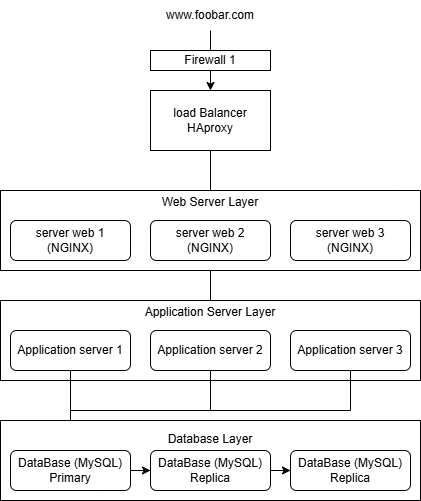

The diagram above was exported from draw.io. Its source (the exported page's mxGraphModel, read from the mxfile embedded in the PNG):
<mxGraphModel dx="1434" dy="786" grid="1" gridSize="10" guides="1" tooltips="1" connect="1" arrows="1" fold="1" page="1" pageScale="1" pageWidth="827" pageHeight="1169" math="0" shadow="0">
  <root>
    <mxCell id="0" />
    <mxCell id="1" parent="0" />
    <mxCell id="tM9cOCGW-cs4hTwkIajk-62" value="" style="edgeStyle=orthogonalEdgeStyle;rounded=0;orthogonalLoop=1;jettySize=auto;html=1;" edge="1" parent="1" source="tM9cOCGW-cs4hTwkIajk-16" target="tM9cOCGW-cs4hTwkIajk-56">
      <mxGeometry relative="1" as="geometry" />
    </mxCell>
    <mxCell id="tM9cOCGW-cs4hTwkIajk-16" value="load Balancer&lt;div&gt;HAproxy&lt;/div&gt;" style="rounded=0;whiteSpace=wrap;html=1;" vertex="1" parent="1">
      <mxGeometry x="354" y="140" width="120" height="60" as="geometry" />
    </mxCell>
    <mxCell id="tM9cOCGW-cs4hTwkIajk-37" value="" style="edgeStyle=orthogonalEdgeStyle;rounded=0;orthogonalLoop=1;jettySize=auto;html=1;" edge="1" parent="1" source="tM9cOCGW-cs4hTwkIajk-33" target="tM9cOCGW-cs4hTwkIajk-16">
      <mxGeometry relative="1" as="geometry" />
    </mxCell>
    <mxCell id="tM9cOCGW-cs4hTwkIajk-33" value="www.foobar.com" style="text;html=1;align=center;verticalAlign=middle;whiteSpace=wrap;rounded=0;" vertex="1" parent="1">
      <mxGeometry x="371" y="50" width="86" height="30" as="geometry" />
    </mxCell>
    <mxCell id="tM9cOCGW-cs4hTwkIajk-36" value="Firewall 1" style="rounded=0;whiteSpace=wrap;html=1;" vertex="1" parent="1">
      <mxGeometry x="354" y="100" width="120" height="20" as="geometry" />
    </mxCell>
    <mxCell id="tM9cOCGW-cs4hTwkIajk-64" value="" style="edgeStyle=orthogonalEdgeStyle;rounded=0;orthogonalLoop=1;jettySize=auto;html=1;" edge="1" parent="1" source="tM9cOCGW-cs4hTwkIajk-53" target="tM9cOCGW-cs4hTwkIajk-60">
      <mxGeometry relative="1" as="geometry" />
    </mxCell>
    <mxCell id="tM9cOCGW-cs4hTwkIajk-53" value="Web Server Layer&lt;div&gt;&lt;br&gt;&lt;/div&gt;&lt;div&gt;&lt;br&gt;&lt;/div&gt;&lt;div&gt;&lt;br&gt;&lt;/div&gt;&lt;div&gt;&lt;br&gt;&lt;/div&gt;" style="rounded=0;whiteSpace=wrap;html=1;" vertex="1" parent="1">
      <mxGeometry x="204" y="240" width="420" height="80" as="geometry" />
    </mxCell>
    <mxCell id="tM9cOCGW-cs4hTwkIajk-54" value="server web 1&lt;div&gt;(NGINX)&lt;/div&gt;" style="rounded=1;whiteSpace=wrap;html=1;" vertex="1" parent="1">
      <mxGeometry x="214" y="270" width="120" height="40" as="geometry" />
    </mxCell>
    <mxCell id="tM9cOCGW-cs4hTwkIajk-55" value="server web 3&lt;div&gt;(NGINX)&lt;/div&gt;" style="rounded=1;whiteSpace=wrap;html=1;" vertex="1" parent="1">
      <mxGeometry x="494" y="270" width="120" height="40" as="geometry" />
    </mxCell>
    <mxCell id="tM9cOCGW-cs4hTwkIajk-56" value="server web 2&lt;div&gt;(NGINX)&lt;/div&gt;" style="rounded=1;whiteSpace=wrap;html=1;" vertex="1" parent="1">
      <mxGeometry x="354" y="270" width="120" height="40" as="geometry" />
    </mxCell>
    <mxCell id="tM9cOCGW-cs4hTwkIajk-57" value="Application Server Layer&lt;div&gt;&lt;br&gt;&lt;/div&gt;&lt;div&gt;&lt;br&gt;&lt;/div&gt;&lt;div&gt;&lt;br&gt;&lt;/div&gt;&lt;div&gt;&lt;br&gt;&lt;/div&gt;" style="rounded=0;whiteSpace=wrap;html=1;" vertex="1" parent="1">
      <mxGeometry x="204" y="350" width="420" height="80" as="geometry" />
    </mxCell>
    <mxCell id="tM9cOCGW-cs4hTwkIajk-74" style="edgeStyle=orthogonalEdgeStyle;rounded=0;orthogonalLoop=1;jettySize=auto;html=1;exitX=0.5;exitY=1;exitDx=0;exitDy=0;" edge="1" parent="1" source="tM9cOCGW-cs4hTwkIajk-58" target="tM9cOCGW-cs4hTwkIajk-67">
      <mxGeometry relative="1" as="geometry" />
    </mxCell>
    <mxCell id="tM9cOCGW-cs4hTwkIajk-58" value="Application server 1" style="rounded=1;whiteSpace=wrap;html=1;" vertex="1" parent="1">
      <mxGeometry x="214" y="380" width="120" height="40" as="geometry" />
    </mxCell>
    <mxCell id="tM9cOCGW-cs4hTwkIajk-76" style="edgeStyle=orthogonalEdgeStyle;rounded=0;orthogonalLoop=1;jettySize=auto;html=1;exitX=0.5;exitY=1;exitDx=0;exitDy=0;" edge="1" parent="1" source="tM9cOCGW-cs4hTwkIajk-59" target="tM9cOCGW-cs4hTwkIajk-67">
      <mxGeometry relative="1" as="geometry" />
    </mxCell>
    <mxCell id="tM9cOCGW-cs4hTwkIajk-59" value="Application server 3" style="rounded=1;whiteSpace=wrap;html=1;" vertex="1" parent="1">
      <mxGeometry x="494" y="380" width="120" height="40" as="geometry" />
    </mxCell>
    <mxCell id="tM9cOCGW-cs4hTwkIajk-75" style="edgeStyle=orthogonalEdgeStyle;rounded=0;orthogonalLoop=1;jettySize=auto;html=1;exitX=0.5;exitY=1;exitDx=0;exitDy=0;entryX=0.5;entryY=0;entryDx=0;entryDy=0;" edge="1" parent="1" source="tM9cOCGW-cs4hTwkIajk-60" target="tM9cOCGW-cs4hTwkIajk-67">
      <mxGeometry relative="1" as="geometry" />
    </mxCell>
    <mxCell id="tM9cOCGW-cs4hTwkIajk-60" value="Application server 2" style="rounded=1;whiteSpace=wrap;html=1;" vertex="1" parent="1">
      <mxGeometry x="354" y="380" width="120" height="40" as="geometry" />
    </mxCell>
    <mxCell id="tM9cOCGW-cs4hTwkIajk-65" value="&lt;div&gt;Database Layer&lt;/div&gt;&lt;div&gt;&lt;br&gt;&lt;/div&gt;&lt;div&gt;&lt;br&gt;&lt;/div&gt;&lt;div&gt;&lt;br&gt;&lt;/div&gt;" style="rounded=0;whiteSpace=wrap;html=1;" vertex="1" parent="1">
      <mxGeometry x="204" y="470" width="420" height="80" as="geometry" />
    </mxCell>
    <mxCell id="tM9cOCGW-cs4hTwkIajk-70" value="" style="edgeStyle=orthogonalEdgeStyle;rounded=0;orthogonalLoop=1;jettySize=auto;html=1;" edge="1" parent="1" source="tM9cOCGW-cs4hTwkIajk-67" target="tM9cOCGW-cs4hTwkIajk-68">
      <mxGeometry relative="1" as="geometry" />
    </mxCell>
    <mxCell id="tM9cOCGW-cs4hTwkIajk-67" value="DataBase (MySQL)&lt;div&gt;Primary&lt;/div&gt;" style="rounded=1;whiteSpace=wrap;html=1;" vertex="1" parent="1">
      <mxGeometry x="214" y="500" width="120" height="40" as="geometry" />
    </mxCell>
    <mxCell id="tM9cOCGW-cs4hTwkIajk-71" value="" style="edgeStyle=orthogonalEdgeStyle;rounded=0;orthogonalLoop=1;jettySize=auto;html=1;" edge="1" parent="1" source="tM9cOCGW-cs4hTwkIajk-68" target="tM9cOCGW-cs4hTwkIajk-69">
      <mxGeometry relative="1" as="geometry" />
    </mxCell>
    <mxCell id="tM9cOCGW-cs4hTwkIajk-68" value="DataBase (MySQL)&lt;div&gt;Replica&lt;span style=&quot;color: rgba(0, 0, 0, 0); font-family: monospace; font-size: 0px; text-align: start; text-wrap-mode: nowrap; background-color: transparent;&quot;&gt;%3CmxGraphModel%3E%3Croot%3E%3CmxCell%20id%3D%220%22%2F%3E%3CmxCell%20id%3D%221%22%20parent%3D%220%22%2F%3E%3CmxCell%20id%3D%222%22%20value%3D%22DataBase%20(MySQL)%26lt%3Bdiv%26gt%3BPrimary%26lt%3B%2Fdiv%26gt%3B%22%20style%3D%22rounded%3D1%3BwhiteSpace%3Dwrap%3Bhtml%3D1%3B%22%20vertex%3D%221%22%20parent%3D%221%22%3E%3CmxGeometry%20x%3D%22214%22%20y%3D%22500%22%20width%3D%22120%22%20height%3D%2240%22%20as%3D%22geometry%22%2F%3E%3C%2FmxCell%3E%3C%2Froot%3E%3C%2FmxGraphModel%3E&lt;/span&gt;&lt;/div&gt;" style="rounded=1;whiteSpace=wrap;html=1;" vertex="1" parent="1">
      <mxGeometry x="354" y="500" width="120" height="40" as="geometry" />
    </mxCell>
    <mxCell id="tM9cOCGW-cs4hTwkIajk-69" value="DataBase (MySQL)&lt;div&gt;Replica&lt;span style=&quot;color: rgba(0, 0, 0, 0); font-family: monospace; font-size: 0px; text-align: start; text-wrap-mode: nowrap; background-color: transparent;&quot;&gt;%3CmxGraphModel%3E%3Croot%3E%3CmxCell%20id%3D%220%22%2F%3E%3CmxCell%20id%3D%221%22%20parent%3D%220%22%2F%3E%3CmxCell%20id%3D%222%22%20value%3D%22DataBase%20(MySQL)%26lt%3Bdiv%26gt%3BPrimary%26lt%3B%2Fdiv%26gt%3B%22%20style%3D%22rounded%3D1%3BwhiteSpace%3Dwrap%3Bhtml%3D1%3B%22%20vertex%3D%221%22%20parent%3D%221%22%3E%3CmxGeometry%20x%3D%22214%22%20y%3D%22500%22%20width%3D%22120%22%20height%3D%2240%22%20as%3D%22geometry%22%2F%3E%3C%2FmxCell%3E%3C%2Froot%3E%3C%2FmxGraphModel%3E&lt;/span&gt;&lt;/div&gt;" style="rounded=1;whiteSpace=wrap;html=1;" vertex="1" parent="1">
      <mxGeometry x="494" y="500" width="120" height="40" as="geometry" />
    </mxCell>
  </root>
</mxGraphModel>